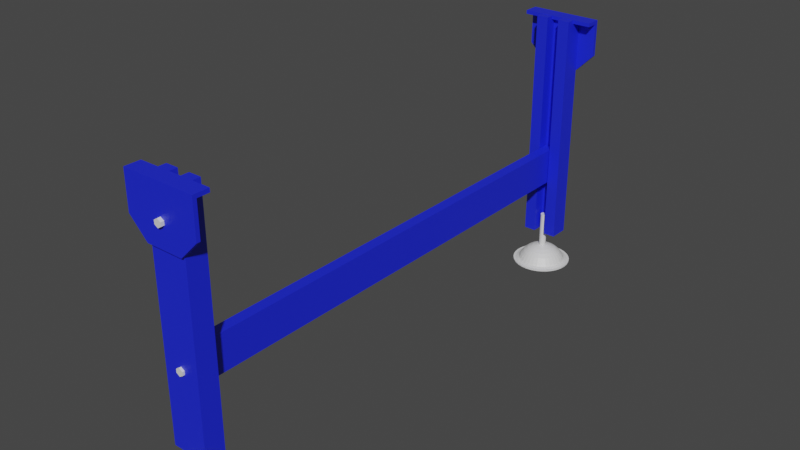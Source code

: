 # Source: Legs.blend  (saved by Blender 3.3.6; exported with 4.5.12 LTS)
import bpy
from mathutils import Matrix  # noqa: F401  (used for matrix-valued properties, if any)

bpy.ops.wm.read_factory_settings(use_empty=True)
scene = bpy.context.scene
scene.name = 'Scene'

# ---- collections
col_legs = bpy.data.collections.new('Legs'); scene.collection.children.link(col_legs)
col_leg_004 = bpy.data.collections.new('Leg.004'); col_legs.children.link(col_leg_004)
col_leg_001 = bpy.data.collections.new('Leg.001'); col_legs.children.link(col_leg_001)
col_legbeam = bpy.data.collections.new('LegBeam'); col_legs.children.link(col_legbeam)

# ---- materials (node trees are filled in below, after node groups)
mat_silver = bpy.data.materials.new('Silver')
mat_silver.use_transparent_shadow = False
mat_blue = bpy.data.materials.new('Blue')
mat_blue.use_transparent_shadow = False
mat_blue_001 = bpy.data.materials.new('Blue.001')
mat_blue_001.use_transparent_shadow = False
mat_silver_002 = bpy.data.materials.new('Silver.002')
mat_silver_002.use_transparent_shadow = False
mat_silver_003 = bpy.data.materials.new('Silver.003')
mat_silver_003.use_transparent_shadow = False

# ---- material node trees
mat_silver.use_nodes = True; mat_silver.node_tree.nodes.clear()
_N = mat_silver.node_tree.nodes; _L = mat_silver.node_tree.links
n0 = _N.new('ShaderNodeBsdfPrincipled'); n0.name = 'Principled BSDF'; n0.location = (10, 300)
n0.distribution = 'GGX'
n0.subsurface_method = 'RANDOM_WALK_SKIN'
n0.inputs[3].default_value = 1.45
n0.inputs[13].default_value = 1.0
n0.inputs[27].default_value = (0.0, 0.0, 0.0, 1.0)
n0.inputs[28].default_value = 1.0
n1 = _N.new('ShaderNodeOutputMaterial'); n1.name = 'Material Output'; n1.location = (300, 300)
_L.new(n0.outputs[0], n1.inputs[0])
n1.is_active_output = True
mat_blue.use_nodes = True; mat_blue.node_tree.nodes.clear()
_N = mat_blue.node_tree.nodes; _L = mat_blue.node_tree.links
n0 = _N.new('ShaderNodeBsdfPrincipled'); n0.name = 'Principled BSDF'; n0.location = (10, 300)
n0.distribution = 'GGX'
n0.subsurface_method = 'RANDOM_WALK_SKIN'
n0.inputs[0].default_value = (0.005405, 0.0165, 0.8, 1.0)
n0.inputs[3].default_value = 1.45
n0.inputs[13].default_value = 1.0
n0.inputs[27].default_value = (0.0, 0.0, 0.0, 1.0)
n0.inputs[28].default_value = 1.0
n1 = _N.new('ShaderNodeOutputMaterial'); n1.name = 'Material Output'; n1.location = (300, 300)
_L.new(n0.outputs[0], n1.inputs[0])
n1.is_active_output = True
mat_blue_001.use_nodes = True; mat_blue_001.node_tree.nodes.clear()
_N = mat_blue_001.node_tree.nodes; _L = mat_blue_001.node_tree.links
n0 = _N.new('ShaderNodeBsdfPrincipled'); n0.name = 'Principled BSDF'; n0.location = (10, 300)
n0.distribution = 'GGX'
n0.subsurface_method = 'RANDOM_WALK_SKIN'
n0.inputs[0].default_value = (0.005405, 0.0165, 0.8, 1.0)
n0.inputs[3].default_value = 1.45
n0.inputs[13].default_value = 1.0
n0.inputs[27].default_value = (0.0, 0.0, 0.0, 1.0)
n0.inputs[28].default_value = 1.0
n1 = _N.new('ShaderNodeOutputMaterial'); n1.name = 'Material Output'; n1.location = (300, 300)
_L.new(n0.outputs[0], n1.inputs[0])
n1.is_active_output = True
mat_silver_002.use_nodes = True; mat_silver_002.node_tree.nodes.clear()
_N = mat_silver_002.node_tree.nodes; _L = mat_silver_002.node_tree.links
n0 = _N.new('ShaderNodeBsdfPrincipled'); n0.name = 'Principled BSDF'; n0.location = (10, 300)
n0.distribution = 'GGX'
n0.subsurface_method = 'RANDOM_WALK_SKIN'
n0.inputs[3].default_value = 1.45
n0.inputs[13].default_value = 1.0
n0.inputs[27].default_value = (0.0, 0.0, 0.0, 1.0)
n0.inputs[28].default_value = 1.0
n1 = _N.new('ShaderNodeOutputMaterial'); n1.name = 'Material Output'; n1.location = (300, 300)
_L.new(n0.outputs[0], n1.inputs[0])
n1.is_active_output = True
mat_silver_003.use_nodes = True; mat_silver_003.node_tree.nodes.clear()
_N = mat_silver_003.node_tree.nodes; _L = mat_silver_003.node_tree.links
n0 = _N.new('ShaderNodeBsdfPrincipled'); n0.name = 'Principled BSDF'; n0.location = (10, 300)
n0.distribution = 'GGX'
n0.subsurface_method = 'RANDOM_WALK_SKIN'
n0.inputs[3].default_value = 1.45
n0.inputs[13].default_value = 1.0
n0.inputs[27].default_value = (0.0, 0.0, 0.0, 1.0)
n0.inputs[28].default_value = 1.0
n1 = _N.new('ShaderNodeOutputMaterial'); n1.name = 'Material Output'; n1.location = (300, 300)
_L.new(n0.outputs[0], n1.inputs[0])
n1.is_active_output = True

# ---- world
world_world = bpy.data.worlds.new('World'); scene.world = world_world
world_world.use_nodes = True; world_world.node_tree.nodes.clear()
_N = world_world.node_tree.nodes; _L = world_world.node_tree.links
n0 = _N.new('ShaderNodeOutputWorld'); n0.name = 'World Output'; n0.location = (300, 300)
n1 = _N.new('ShaderNodeBackground'); n1.name = 'Background'; n1.location = (10, 300)
n1.inputs[0].default_value = (0.05088, 0.05088, 0.05088, 1.0)
_L.new(n1.outputs[0], n0.inputs[0])
n0.is_active_output = True
world_world.color = (0.05088, 0.05088, 0.05088)
world_world.use_sun_shadow = False
world_world.sun_shadow_jitter_overblur = 0.0

# ---- meshes
me_hexboltz = bpy.data.meshes.new('HexBoltz')
me_hexboltz.from_pydata([(0.005016, -0.00979, 0.0), (0.011, -0.0001458, 0.0), (0.00475, 0.009921, 0.0), (-0.005016, 0.00979, 0.0), (-0.011, 0.0001458, 0.0), (-0.00475, -0.009921, 0.0), (0.00475, 0.009921, 0.009), (-0.005016, 0.00979, 0.009), (-0.011, 0.0001458, 0.009), (0.011, -0.0001458, 0.009), (0.005016, -0.00979, 0.009), (-0.00475, -0.009921, 0.009)], [], [(2, 1, 0, 5, 4, 3), (6, 7, 8, 11, 10, 9), (2, 3, 7, 6), (5, 0, 10, 11), (0, 1, 9, 10), (3, 4, 8, 7), (4, 5, 11, 8), (1, 2, 6, 9)])
_uv = me_hexboltz.uv_layers.new(name='UVMap')
_uv.uv.foreach_set('vector', [0.338, 0.0, 0.169, 0.0, 0.0, 0.0, 0.8451, 0.0, 0.6761, 0.0, 0.507, 0.0, 0.338, 0.0, 0.507, 0.0, 0.6761, 0.0, 0.8451, 0.0, 0.0, 0.0, 0.169, 0.0, 0.338, 0.0, 0.507, 0.0, 0.507, 0.0, 0.338, 0.0, 0.8451, 0.0, 0.0, 0.0, 0.0, 0.0, 0.8451, 0.0, 0.0, 0.0, 0.169, 0.0, 0.169, 0.0, 0.0, 0.0, 0.507, 0.0, 0.6761, 0.0, 0.6761, 0.0, 0.507, 0.0, 0.6761, 0.0, 0.8451, 0.0, 0.8451, 0.0, 0.6761, 0.0, 0.169, 0.0, 0.338, 0.0, 0.338, 0.0, 0.169, 0.0])
me_hexboltz.materials.append(mat_silver)
me_hexboltz.update()
me_legbase_002 = bpy.data.meshes.new('LegBase.002')
me_legbase_002.from_pydata([(0.9001, -0.19, 0.0), (0.9001, -0.09, 0.0), (0.7001, -0.09, 0.0), (0.7001, -0.19, 0.0), (0.7501, -0.24, 0.0), (0.8501, -0.24, 0.0), (0.9001, -0.09, 0.01), (0.7001, -0.09, 0.01), (0.9001, -0.19, 0.01), (0.7001, -0.19, 0.01), (0.7501, -0.24, 0.01), (0.8501, -0.24, 0.01), (0.9001, -0.1, 0.0), (0.9001, -0.1, 0.01), (0.7001, -0.1, 0.0), (0.7001, -0.1, 0.01), (0.9001, -0.09, 0.04267), (0.7001, -0.09, 0.04267), (0.9001, -0.1, 0.04267), (0.7001, -0.1, 0.04267)], [], [(2, 1, 12, 14), (15, 13, 18, 19), (3, 4, 10, 9), (12, 1, 6, 13), (5, 0, 8, 11), (14, 3, 9, 15), (1, 2, 7, 6), (4, 5, 11, 10), (0, 12, 13, 8), (2, 14, 15, 7), (14, 12, 0, 5, 4, 3), (13, 15, 9, 10, 11, 8), (17, 19, 18, 16), (6, 7, 17, 16), (7, 15, 19, 17), (13, 6, 16, 18)])
_uv = me_legbase_002.uv_layers.new(name='UVMap')
_uv.uv.foreach_set('vector', [0.338, 0.0, 0.169, 0.0, 0.1521, 0.0, 0.3549, 0.0, 0.3549, 0.0, 0.1521, 0.0, 0.1521, 0.0, 0.3549, 0.0, 0.507, 0.0, 0.6761, 0.0, 0.6761, 0.0, 0.507, 0.0, 0.1521, 0.0, 0.169, 0.0, 0.169, 0.0, 0.1521, 0.0, 0.8451, 0.0, 0.0, 0.0, 0.0, 0.0, 0.8451, 0.0, 0.3549, 0.0, 0.507, 0.0, 0.507, 0.0, 0.3549, 0.0, 0.169, 0.0, 0.338, 0.0, 0.338, 0.0, 0.169, 0.0, 0.6761, 0.0, 0.8451, 0.0, 0.8451, 0.0, 0.6761, 0.0, 0.0, 0.0, 0.1521, 0.0, 0.1521, 0.0, 0.0, 0.0, 0.338, 0.0, 0.3549, 0.0, 0.3549, 0.0, 0.338, 0.0, 0.3549, 0.0, 0.1521, 0.0, 0.0, 0.0, 0.8451, 0.0, 0.6761, 0.0, 0.507, 0.0, 0.1521, 0.0, 0.3549, 0.0, 0.507, 0.0, 0.6761, 0.0, 0.8451, 0.0, 0.0, 0.0, 0.338, 0.0, 0.3549, 0.0, 0.1521, 0.0, 0.169, 0.0, 0.169, 0.0, 0.338, 0.0, 0.338, 0.0, 0.169, 0.0, 0.338, 0.0, 0.3549, 0.0, 0.3549, 0.0, 0.338, 0.0, 0.1521, 0.0, 0.169, 0.0, 0.169, 0.0, 0.1521, 0.0])
me_legbase_002.materials.append(mat_blue)
me_legbase_002.update()
me_leg_001 = bpy.data.meshes.new('Leg.001')
me_leg_001.from_pydata([(-0.05, 0.564, 0.0), (0.05, 0.564, 0.0), (0.05, -0.086, 0.0), (-0.05, -0.086, 0.0), (-0.05, 0.564, 0.02), (0.05, 0.564, 0.02), (-0.05, -0.086, 0.02), (0.05, -0.086, 0.02), (-0.01667, 0.564, 0.0), (0.01667, 0.564, 0.0), (0.01667, -0.086, 0.0), (-0.01667, -0.086, 0.0), (-0.01667, 0.564, 0.02), (0.01667, 0.564, 0.02), (0.01667, -0.086, 0.02), (-0.01667, -0.086, 0.02), (0.01667, 0.564, 0.04), (0.05, 0.564, 0.04), (-0.05, -0.086, 0.04), (-0.05, 0.564, 0.04), (0.05, -0.086, 0.04), (-0.01667, -0.086, 0.04), (-0.01667, 0.564, 0.04), (0.01667, -0.086, 0.04), (0.01667, 0.564, 0.055), (0.05, 0.564, 0.055), (-0.05, -0.086, 0.055), (-0.05, 0.564, 0.055), (0.05, -0.086, 0.055), (-0.01667, -0.086, 0.055), (-0.01667, 0.564, 0.055), (0.01667, -0.086, 0.055)], [], [(8, 11, 3, 0), (14, 7, 20, 23), (2, 1, 5, 7), (8, 0, 4, 12), (10, 2, 7, 14), (0, 3, 6, 4), (3, 11, 15, 6), (11, 10, 14, 15), (1, 9, 13, 5), (9, 8, 12, 13), (13, 14, 23, 16), (13, 12, 15, 14), (1, 2, 10, 9), (9, 10, 11, 8), (22, 19, 27, 30), (16, 23, 31, 24), (6, 15, 21, 18), (12, 4, 19, 22), (4, 6, 18, 19), (15, 12, 22, 21), (7, 5, 17, 20), (5, 13, 16, 17), (30, 27, 26, 29), (25, 24, 31, 28), (20, 17, 25, 28), (17, 16, 24, 25), (21, 22, 30, 29), (23, 20, 28, 31), (18, 21, 29, 26), (19, 18, 26, 27)])
_uv = me_leg_001.uv_layers.new(name='UVMap')
_uv.uv.foreach_set('vector', [0.08511, 0.0, 0.6809, 0.0, 0.766, 0.0, 0.0, 0.0, 0.5957, 0.0, 0.5106, 0.0, 0.5106, 0.0, 0.5957, 0.0, 0.5106, 0.0, 0.2553, 0.0, 0.2553, 0.0, 0.5106, 0.0, 0.08511, 0.0, 0.0, 0.0, 0.0, 0.0, 0.08511, 0.0, 0.5957, 0.0, 0.5106, 0.0, 0.5106, 0.0, 0.5957, 0.0, 0.0, 0.0, 0.766, 0.0, 0.766, 0.0, 0.0, 0.0, 0.766, 0.0, 0.6809, 0.0, 0.6809, 0.0, 0.766, 0.0, 0.6809, 0.0, 0.5957, 0.0, 0.5957, 0.0, 0.6809, 0.0, 0.2553, 0.0, 0.1702, 0.0, 0.1702, 0.0, 0.2553, 0.0, 0.1702, 0.0, 0.08511, 0.0, 0.08511, 0.0, 0.1702, 0.0, 0.1702, 0.0, 0.5957, 0.0, 0.5957, 0.0, 0.1702, 0.0, 0.1702, 0.0, 0.08511, 0.0, 0.6809, 0.0, 0.5957, 0.0, 0.2553, 0.0, 0.5106, 0.0, 0.5957, 0.0, 0.1702, 0.0, 0.1702, 0.0, 0.5957, 0.0, 0.6809, 0.0, 0.08511, 0.0, 0.08511, 0.0, 0.0, 0.0, 0.0, 0.0, 0.08511, 0.0, 0.1702, 0.0, 0.5957, 0.0, 0.5957, 0.0, 0.1702, 0.0, 0.766, 0.0, 0.6809, 0.0, 0.6809, 0.0, 0.766, 0.0, 0.08511, 0.0, 0.0, 0.0, 0.0, 0.0, 0.08511, 0.0, 0.0, 0.0, 0.766, 0.0, 0.766, 0.0, 0.0, 0.0, 0.6809, 0.0, 0.08511, 0.0, 0.08511, 0.0, 0.6809, 0.0, 0.5106, 0.0, 0.2553, 0.0, 0.2553, 0.0, 0.5106, 0.0, 0.2553, 0.0, 0.1702, 0.0, 0.1702, 0.0, 0.2553, 0.0, 0.08511, 0.0, 0.0, 0.0, 0.766, 0.0, 0.6809, 0.0, 0.2553, 0.0, 0.1702, 0.0, 0.5957, 0.0, 0.5106, 0.0, 0.5106, 0.0, 0.2553, 0.0, 0.2553, 0.0, 0.5106, 0.0, 0.2553, 0.0, 0.1702, 0.0, 0.1702, 0.0, 0.2553, 0.0, 0.6809, 0.0, 0.08511, 0.0, 0.08511, 0.0, 0.6809, 0.0, 0.5957, 0.0, 0.5106, 0.0, 0.5106, 0.0, 0.5957, 0.0, 0.766, 0.0, 0.6809, 0.0, 0.6809, 0.0, 0.766, 0.0, 0.0, 0.0, 0.766, 0.0, 0.766, 0.0, 0.0, 0.0])
me_leg_001.materials.append(mat_blue)
me_leg_001.update()
me_cylinder_001 = bpy.data.meshes.new('Cylinder.001')
me_cylinder_001.from_pydata([(0.0, 0.01, -0.05), (0.0, 0.01, 0.05), (0.001951, 0.009808, -0.05), (0.001951, 0.009808, 0.05), (0.003827, 0.009239, -0.05), (0.003827, 0.009239, 0.05), (0.005556, 0.008315, -0.05), (0.005556, 0.008315, 0.05), (0.007071, 0.007071, -0.05), (0.007071, 0.007071, 0.05), (0.008315, 0.005556, -0.05), (0.008315, 0.005556, 0.05), (0.009239, 0.003827, -0.05), (0.009239, 0.003827, 0.05), (0.009808, 0.001951, -0.05), (0.009808, 0.001951, 0.05), (0.01, 0.0, -0.05), (0.01, 0.0, 0.05), (0.009808, -0.001951, -0.05), (0.009808, -0.001951, 0.05), (0.009239, -0.003827, -0.05), (0.009239, -0.003827, 0.05), (0.008315, -0.005556, -0.05), (0.008315, -0.005556, 0.05), (0.007071, -0.007071, -0.05), (0.007071, -0.007071, 0.05), (0.005556, -0.008315, -0.05), (0.005556, -0.008315, 0.05), (0.003827, -0.009239, -0.05), (0.003827, -0.009239, 0.05), (0.001951, -0.009808, -0.05), (0.001951, -0.009808, 0.05), (0.0, -0.01, -0.05), (0.0, -0.01, 0.05), (-0.001951, -0.009808, -0.05), (-0.001951, -0.009808, 0.05), (-0.003827, -0.009239, -0.05), (-0.003827, -0.009239, 0.05), (-0.005556, -0.008315, -0.05), (-0.005556, -0.008315, 0.05), (-0.007071, -0.007071, -0.05), (-0.007071, -0.007071, 0.05), (-0.008315, -0.005556, -0.05), (-0.008315, -0.005556, 0.05), (-0.009239, -0.003827, -0.05), (-0.009239, -0.003827, 0.05), (-0.009808, -0.001951, -0.05), (-0.009808, -0.001951, 0.05), (-0.01, 0.0, -0.05), (-0.01, 0.0, 0.05), (-0.009808, 0.001951, -0.05), (-0.009808, 0.001951, 0.05), (-0.009239, 0.003827, -0.05), (-0.009239, 0.003827, 0.05), (-0.008315, 0.005556, -0.05), (-0.008315, 0.005556, 0.05), (-0.007071, 0.007071, -0.05), (-0.007071, 0.007071, 0.05), (-0.005556, 0.008315, -0.05), (-0.005556, 0.008315, 0.05), (-0.003827, 0.009239, -0.05), (-0.003827, 0.009239, 0.05), (-0.001951, 0.009808, -0.05), (-0.001951, 0.009808, 0.05), (0.0001119, 0.01312, -0.05077), (0.0001119, 0.04016, -0.06197), (0.0001119, 0.05152, -0.0713), (0.0001119, 0.08164, -0.09563), (0.002966, 0.01284, -0.05077), (0.005711, 0.02664, -0.05504), (0.008241, 0.03936, -0.06197), (0.01046, 0.0505, -0.0713), (0.01228, 0.05965, -0.08267), (0.01633, 0.08004, -0.09563), (0.005711, 0.01201, -0.05077), (0.0111, 0.02501, -0.05504), (0.01606, 0.03699, -0.06197), (0.02041, 0.04749, -0.0713), (0.02398, 0.0561, -0.08267), (0.03193, 0.07531, -0.09563), (0.008241, 0.01066, -0.05077), (0.01606, 0.02235, -0.05504), (0.02326, 0.03314, -0.06197), (0.02958, 0.04259, -0.0713), (0.03476, 0.05034, -0.08267), (0.04631, 0.06763, -0.09563), (0.01046, 0.008837, -0.05077), (0.02041, 0.01879, -0.05504), (0.02958, 0.02795, -0.06197), (0.03761, 0.03599, -0.0713), (0.04421, 0.04259, -0.08267), (0.05891, 0.05729, -0.09563), (0.01228, 0.006619, -0.05077), (0.02398, 0.01444, -0.05504), (0.03476, 0.02164, -0.06197), (0.04421, 0.02795, -0.0713), (0.05196, 0.03314, -0.08267), (0.06925, 0.04469, -0.09563), (0.01363, 0.00409, -0.05077), (0.02663, 0.009474, -0.05504), (0.03861, 0.01444, -0.06197), (0.04911, 0.01879, -0.0713), (0.05773, 0.02235, -0.08267), (0.07693, 0.03031, -0.09563), (0.01446, 0.001345, -0.05077), (0.02826, 0.00409, -0.05504), (0.04098, 0.006619, -0.06197), (0.05213, 0.008837, -0.0713), (0.06127, 0.01066, -0.08267), (0.08166, 0.01471, -0.09563), (0.01474, -0.00151, -0.05077), (0.02881, -0.00151, -0.05504), (0.04178, -0.00151, -0.06197), (0.05314, -0.00151, -0.0713), (0.06247, -0.00151, -0.08267), (0.08326, -0.00151, -0.09563), (0.01446, -0.004364, -0.05077), (0.02826, -0.007109, -0.05504), (0.04098, -0.009639, -0.06197), (0.05213, -0.01186, -0.0713), (0.06127, -0.01368, -0.08267), (0.08166, -0.01773, -0.09563), (0.01363, -0.007109, -0.05077), (0.02663, -0.01249, -0.05504), (0.03861, -0.01746, -0.06197), (0.04911, -0.0218, -0.0713), (0.05773, -0.02537, -0.08267), (0.07693, -0.03333, -0.09563), (0.01228, -0.009639, -0.05077), (0.02398, -0.01746, -0.05504), (0.03476, -0.02466, -0.06197), (0.04421, -0.03097, -0.0713), (0.05196, -0.03616, -0.08267), (0.06925, -0.0477, -0.09563), (0.01046, -0.01186, -0.05077), (0.02041, -0.0218, -0.05504), (0.02958, -0.03097, -0.06197), (0.03761, -0.03901, -0.0713), (0.04421, -0.04561, -0.08267), (0.05891, -0.0603, -0.09563), (0.008241, -0.01368, -0.05077), (0.01606, -0.02537, -0.05504), (0.02326, -0.03616, -0.06197), (0.02958, -0.04561, -0.0713), (0.03476, -0.05336, -0.08267), (0.04631, -0.07065, -0.09563), (0.005711, -0.01503, -0.05077), (0.0111, -0.02803, -0.05504), (0.01606, -0.04001, -0.06197), (0.02041, -0.05051, -0.0713), (0.02398, -0.05912, -0.08267), (0.03193, -0.07833, -0.09563), (0.002966, -0.01586, -0.05077), (0.005711, -0.02966, -0.05504), (0.008241, -0.04238, -0.06197), (0.01046, -0.05352, -0.0713), (0.01228, -0.06267, -0.08267), (0.01633, -0.08306, -0.09563), (0.0001119, -0.01614, -0.05077), (0.0001119, -0.03021, -0.05504), (0.0001119, -0.04318, -0.06197), (0.0001119, -0.05454, -0.0713), (0.0001119, -0.06387, -0.08267), (0.0001119, -0.08466, -0.09563), (-0.002743, -0.01586, -0.05077), (-0.005487, -0.02966, -0.05504), (-0.008017, -0.04238, -0.06197), (-0.01023, -0.05352, -0.0713), (-0.01205, -0.06267, -0.08267), (-0.01611, -0.08306, -0.09563), (-0.005487, -0.01503, -0.05077), (-0.01087, -0.02803, -0.05504), (-0.01583, -0.04001, -0.06197), (-0.02018, -0.05051, -0.0713), (-0.02375, -0.05912, -0.08267), (-0.03171, -0.07833, -0.09563), (-0.008017, -0.01368, -0.05077), (-0.01583, -0.02537, -0.05504), (-0.02304, -0.03616, -0.06197), (-0.02935, -0.0456, -0.0713), (-0.03453, -0.05336, -0.08267), (-0.04608, -0.07065, -0.09563), (-0.01023, -0.01186, -0.05077), (-0.02018, -0.0218, -0.05504), (-0.02935, -0.03097, -0.06197), (-0.03739, -0.03901, -0.0713), (-0.04398, -0.0456, -0.08267), (-0.05868, -0.0603, -0.09563), (-0.01205, -0.009639, -0.05077), (-0.02375, -0.01746, -0.05504), (-0.03453, -0.02466, -0.06197), (-0.04398, -0.03097, -0.0713), (-0.05174, -0.03616, -0.08267), (-0.06902, -0.0477, -0.09563), (0.0001119, -0.00151, -0.04933), (-0.01341, -0.007109, -0.05077), (-0.0264, -0.01249, -0.05504), (-0.03838, -0.01746, -0.06197), (-0.04888, -0.0218, -0.0713), (-0.0575, -0.02537, -0.08267), (-0.07671, -0.03333, -0.09563), (-0.01424, -0.004364, -0.05077), (-0.02804, -0.007109, -0.05504), (-0.04076, -0.009639, -0.06197), (-0.0519, -0.01186, -0.0713), (-0.06105, -0.01368, -0.08267), (-0.08144, -0.01773, -0.09563), (-0.01452, -0.00151, -0.05077), (-0.02859, -0.00151, -0.05504), (-0.04156, -0.00151, -0.06197), (-0.05292, -0.00151, -0.0713), (-0.06225, -0.00151, -0.08267), (-0.08304, -0.00151, -0.09563), (-0.01424, 0.001345, -0.05077), (-0.02804, 0.00409, -0.05504), (-0.04076, 0.006619, -0.06197), (-0.0519, 0.008837, -0.0713), (-0.06105, 0.01066, -0.08267), (-0.08144, 0.01471, -0.09563), (-0.01341, 0.00409, -0.05077), (-0.0264, 0.009474, -0.05504), (-0.03838, 0.01444, -0.06197), (-0.04888, 0.01879, -0.0713), (-0.0575, 0.02235, -0.08267), (-0.07671, 0.03031, -0.09563), (-0.01205, 0.006619, -0.05077), (-0.02375, 0.01444, -0.05504), (-0.03453, 0.02164, -0.06197), (-0.04398, 0.02795, -0.0713), (-0.05174, 0.03314, -0.08267), (-0.06902, 0.04469, -0.09563), (-0.01023, 0.008837, -0.05077), (-0.02018, 0.01879, -0.05504), (-0.02935, 0.02795, -0.06197), (-0.03739, 0.03599, -0.0713), (-0.04398, 0.04259, -0.08267), (-0.05868, 0.05729, -0.09563), (-0.008017, 0.01066, -0.05077), (-0.01583, 0.02235, -0.05504), (-0.02304, 0.03314, -0.06197), (-0.02935, 0.04259, -0.0713), (-0.03453, 0.05034, -0.08267), (-0.04608, 0.06763, -0.09563), (-0.005487, 0.01201, -0.05077), (-0.01087, 0.02501, -0.05504), (-0.01583, 0.03699, -0.06197), (-0.02018, 0.04749, -0.0713), (-0.02375, 0.0561, -0.08267), (-0.03171, 0.07531, -0.09563), (-0.002743, 0.01284, -0.05077), (-0.005487, 0.02664, -0.05504), (-0.008017, 0.03936, -0.06197), (-0.01023, 0.0505, -0.0713), (-0.01205, 0.05965, -0.08267), (-0.01611, 0.08004, -0.09563), (0.0001119, 0.02719, -0.05504), (0.0001119, 0.06085, -0.08267), (0.01363, 0.06645, -0.09563), (0.0001119, 0.06778, -0.09563), (0.02663, 0.06251, -0.09563), (0.03861, 0.0561, -0.09563), (0.04911, 0.04749, -0.09563), (0.05773, 0.03699, -0.09563), (0.06413, 0.02501, -0.09563), (0.06807, 0.01201, -0.09563), (0.0694, -0.00151, -0.09563), (0.06807, -0.01503, -0.09563), (0.06413, -0.02803, -0.09563), (0.05773, -0.04001, -0.09563), (0.04911, -0.05051, -0.09563), (0.03861, -0.05912, -0.09563), (0.02663, -0.06553, -0.09563), (0.01363, -0.06947, -0.09563), (0.0001119, -0.0708, -0.09563), (-0.01341, -0.06947, -0.09563), (-0.0264, -0.06553, -0.09563), (-0.03838, -0.05912, -0.09563), (-0.04888, -0.05051, -0.09563), (-0.0575, -0.04001, -0.09563), (-0.0639, -0.02803, -0.09563), (-0.06785, -0.01503, -0.09563), (-0.06918, -0.00151, -0.09563), (-0.06785, 0.01201, -0.09563), (-0.0639, 0.02501, -0.09563), (-0.0575, 0.03699, -0.09563), (-0.04888, 0.04749, -0.09563), (-0.03838, 0.0561, -0.09563), (-0.0264, 0.06251, -0.09563), (-0.01341, 0.06645, -0.09563), (0.01337, 0.06513, -0.09236), (0.0001119, 0.06644, -0.09236), (0.02611, 0.06126, -0.09236), (0.03786, 0.05498, -0.09236), (0.04816, 0.04653, -0.09236), (0.05661, 0.03624, -0.09236), (0.06288, 0.02449, -0.09236), (0.06675, 0.01175, -0.09236), (0.06806, -0.00151, -0.09236), (0.06675, -0.01477, -0.09236), (0.06288, -0.02751, -0.09236), (0.05661, -0.03926, -0.09236), (0.04816, -0.04955, -0.09236), (0.03786, -0.058, -0.09236), (0.02611, -0.06428, -0.09236), (0.01337, -0.06815, -0.09236), (0.0001119, -0.06945, -0.09236), (-0.01314, -0.06815, -0.09236), (-0.02589, -0.06428, -0.09236), (-0.03764, -0.058, -0.09236), (-0.04793, -0.04955, -0.09236), (-0.05638, -0.03926, -0.09236), (-0.06266, -0.02751, -0.09236), (-0.06653, -0.01477, -0.09236), (-0.06783, -0.00151, -0.09236), (-0.06653, 0.01175, -0.09236), (-0.06266, 0.02449, -0.09236), (-0.05638, 0.03624, -0.09236), (-0.04793, 0.04653, -0.09236), (-0.03764, 0.05498, -0.09236), (-0.02589, 0.06126, -0.09236), (-0.01314, 0.06513, -0.09236), (0.01633, 0.08004, -0.09863), (0.0001119, 0.08164, -0.09863), (0.03193, 0.07531, -0.09863), (0.04631, 0.06763, -0.09863), (0.05891, 0.05729, -0.09863), (0.06925, 0.04469, -0.09863), (0.07693, 0.03031, -0.09863), (0.08166, 0.01471, -0.09863), (0.08326, -0.00151, -0.09863), (0.08166, -0.01773, -0.09863), (0.07693, -0.03333, -0.09863), (0.06925, -0.0477, -0.09863), (0.05891, -0.0603, -0.09863), (0.04631, -0.07065, -0.09863), (0.03193, -0.07833, -0.09863), (0.01633, -0.08306, -0.09863), (0.0001119, -0.08466, -0.09863), (-0.01611, -0.08306, -0.09863), (-0.03171, -0.07833, -0.09863), (-0.04608, -0.07065, -0.09863), (-0.05868, -0.0603, -0.09863), (-0.06902, -0.0477, -0.09863), (-0.07671, -0.03333, -0.09863), (-0.08144, -0.01773, -0.09863), (-0.08304, -0.00151, -0.09863), (-0.08144, 0.01471, -0.09863), (-0.07671, 0.03031, -0.09863), (-0.06902, 0.04469, -0.09863), (-0.05868, 0.05729, -0.09863), (-0.04608, 0.06763, -0.09863), (-0.03171, 0.07531, -0.09863), (-0.01611, 0.08004, -0.09863)], [], [(0, 1, 3, 2), (2, 3, 5, 4), (4, 5, 7, 6), (6, 7, 9, 8), (8, 9, 11, 10), (10, 11, 13, 12), (12, 13, 15, 14), (14, 15, 17, 16), (16, 17, 19, 18), (18, 19, 21, 20), (20, 21, 23, 22), (22, 23, 25, 24), (24, 25, 27, 26), (26, 27, 29, 28), (28, 29, 31, 30), (30, 31, 33, 32), (32, 33, 35, 34), (34, 35, 37, 36), (36, 37, 39, 38), (38, 39, 41, 40), (40, 41, 43, 42), (42, 43, 45, 44), (44, 45, 47, 46), (46, 47, 49, 48), (48, 49, 51, 50), (50, 51, 53, 52), (52, 53, 55, 54), (54, 55, 57, 56), (56, 57, 59, 58), (58, 59, 61, 60), (3, 1, 63, 61, 59, 57, 55, 53, 51, 49, 47, 45, 43, 41, 39, 37, 35, 33, 31, 29, 27, 25, 23, 21, 19, 17, 15, 13, 11, 9, 7, 5), (60, 61, 63, 62), (62, 63, 1, 0), (0, 2, 4, 6, 8, 10, 12, 14, 16, 18, 20, 22, 24, 26, 28, 30, 32, 34, 36, 38, 40, 42, 44, 46, 48, 50, 52, 54, 56, 58, 60, 62), (256, 66, 71, 72), (258, 256, 72, 257), (64, 194, 68), (255, 64, 68, 69), (65, 255, 69, 70), (66, 65, 70, 71), (71, 70, 76, 77), (72, 71, 77, 78), (257, 72, 78, 259), (68, 194, 74), (69, 68, 74, 75), (70, 69, 75, 76), (74, 194, 80), (75, 74, 80, 81), (76, 75, 81, 82), (77, 76, 82, 83), (78, 77, 83, 84), (259, 78, 84, 260), (83, 82, 88, 89), (84, 83, 89, 90), (260, 84, 90, 261), (80, 194, 86), (81, 80, 86, 87), (82, 81, 87, 88), (86, 194, 92), (87, 86, 92, 93), (88, 87, 93, 94), (89, 88, 94, 95), (90, 89, 95, 96), (261, 90, 96, 262), (96, 95, 101, 102), (262, 96, 102, 263), (92, 194, 98), (93, 92, 98, 99), (94, 93, 99, 100), (95, 94, 100, 101), (99, 98, 104, 105), (100, 99, 105, 106), (101, 100, 106, 107), (102, 101, 107, 108), (263, 102, 108, 264), (98, 194, 104), (264, 108, 114, 265), (104, 194, 110), (105, 104, 110, 111), (106, 105, 111, 112), (107, 106, 112, 113), (108, 107, 113, 114), (111, 110, 116, 117), (112, 111, 117, 118), (113, 112, 118, 119), (114, 113, 119, 120), (265, 114, 120, 266), (110, 194, 116), (266, 120, 126, 267), (116, 194, 122), (117, 116, 122, 123), (118, 117, 123, 124), (119, 118, 124, 125), (120, 119, 125, 126), (124, 123, 129, 130), (125, 124, 130, 131), (126, 125, 131, 132), (267, 126, 132, 268), (122, 194, 128), (123, 122, 128, 129), (128, 194, 134), (129, 128, 134, 135), (130, 129, 135, 136), (131, 130, 136, 137), (132, 131, 137, 138), (268, 132, 138, 269), (136, 135, 141, 142), (137, 136, 142, 143), (138, 137, 143, 144), (269, 138, 144, 270), (134, 194, 140), (135, 134, 140, 141), (140, 194, 146), (141, 140, 146, 147), (142, 141, 147, 148), (143, 142, 148, 149), (144, 143, 149, 150), (270, 144, 150, 271), (149, 148, 154, 155), (150, 149, 155, 156), (271, 150, 156, 272), (146, 194, 152), (147, 146, 152, 153), (148, 147, 153, 154), (152, 194, 158), (153, 152, 158, 159), (154, 153, 159, 160), (155, 154, 160, 161), (156, 155, 161, 162), (272, 156, 162, 273), (162, 161, 167, 168), (273, 162, 168, 274), (158, 194, 164), (159, 158, 164, 165), (160, 159, 165, 166), (161, 160, 166, 167), (164, 194, 170), (165, 164, 170, 171), (166, 165, 171, 172), (167, 166, 172, 173), (168, 167, 173, 174), (274, 168, 174, 275), (174, 173, 179, 180), (275, 174, 180, 276), (170, 194, 176), (171, 170, 176, 177), (172, 171, 177, 178), (173, 172, 178, 179), (177, 176, 182, 183), (178, 177, 183, 184), (179, 178, 184, 185), (180, 179, 185, 186), (276, 180, 186, 277), (176, 194, 182), (277, 186, 192, 278), (182, 194, 188), (183, 182, 188, 189), (184, 183, 189, 190), (185, 184, 190, 191), (186, 185, 191, 192), (189, 188, 195, 196), (190, 189, 196, 197), (191, 190, 197, 198), (192, 191, 198, 199), (278, 192, 199, 279), (188, 194, 195), (279, 199, 205, 280), (195, 194, 201), (196, 195, 201, 202), (197, 196, 202, 203), (198, 197, 203, 204), (199, 198, 204, 205), (203, 202, 208, 209), (204, 203, 209, 210), (205, 204, 210, 211), (280, 205, 211, 281), (201, 194, 207), (202, 201, 207, 208), (207, 194, 213), (208, 207, 213, 214), (209, 208, 214, 215), (210, 209, 215, 216), (211, 210, 216, 217), (281, 211, 217, 282), (216, 215, 221, 222), (217, 216, 222, 223), (282, 217, 223, 283), (213, 194, 219), (214, 213, 219, 220), (215, 214, 220, 221), (219, 194, 225), (220, 219, 225, 226), (221, 220, 226, 227), (222, 221, 227, 228), (223, 222, 228, 229), (283, 223, 229, 284), (228, 227, 233, 234), (229, 228, 234, 235), (284, 229, 235, 285), (225, 194, 231), (226, 225, 231, 232), (227, 226, 232, 233), (231, 194, 237), (232, 231, 237, 238), (233, 232, 238, 239), (234, 233, 239, 240), (235, 234, 240, 241), (285, 235, 241, 286), (241, 240, 246, 247), (286, 241, 247, 287), (237, 194, 243), (238, 237, 243, 244), (239, 238, 244, 245), (240, 239, 245, 246), (243, 194, 249), (244, 243, 249, 250), (245, 244, 250, 251), (246, 245, 251, 252), (247, 246, 252, 253), (287, 247, 253, 288), (253, 252, 66, 256), (288, 253, 256, 258), (249, 194, 64), (250, 249, 64, 255), (251, 250, 255, 65), (252, 251, 65, 66), (200, 206, 344, 343), (73, 67, 258, 257), (79, 73, 257, 259), (85, 79, 259, 260), (91, 85, 260, 261), (97, 91, 261, 262), (103, 97, 262, 263), (109, 103, 263, 264), (115, 109, 264, 265), (121, 115, 265, 266), (127, 121, 266, 267), (133, 127, 267, 268), (139, 133, 268, 269), (145, 139, 269, 270), (151, 145, 270, 271), (157, 151, 271, 272), (163, 157, 272, 273), (169, 163, 273, 274), (175, 169, 274, 275), (181, 175, 275, 276), (187, 181, 276, 277), (193, 187, 277, 278), (200, 193, 278, 279), (206, 200, 279, 280), (212, 206, 280, 281), (218, 212, 281, 282), (224, 218, 282, 283), (230, 224, 283, 284), (236, 230, 284, 285), (242, 236, 285, 286), (248, 242, 286, 287), (254, 248, 287, 288), (67, 254, 288, 258), (289, 291, 292, 293, 294, 295, 296, 297, 298, 299, 300, 301, 302, 303, 304, 305, 306, 307, 308, 309, 310, 311, 312, 313, 314, 315, 316, 317, 318, 319, 320, 290), (121, 127, 331, 330), (206, 212, 345, 344), (127, 133, 332, 331), (212, 218, 346, 345), (133, 139, 333, 332), (218, 224, 347, 346), (139, 145, 334, 333), (224, 230, 348, 347), (145, 151, 335, 334), (67, 73, 321, 322), (230, 236, 349, 348), (151, 157, 336, 335), (73, 79, 323, 321), (236, 242, 350, 349), (157, 163, 337, 336), (79, 85, 324, 323), (242, 248, 351, 350), (163, 169, 338, 337), (85, 91, 325, 324), (248, 254, 352, 351), (169, 175, 339, 338), (91, 97, 326, 325), (254, 67, 322, 352), (175, 181, 340, 339), (97, 103, 327, 326), (181, 187, 341, 340), (103, 109, 328, 327), (187, 193, 342, 341), (109, 115, 329, 328), (193, 200, 343, 342), (115, 121, 330, 329), (289, 290, 322, 321), (291, 289, 321, 323), (292, 291, 323, 324), (293, 292, 324, 325), (294, 293, 325, 326), (295, 294, 326, 327), (296, 295, 327, 328), (297, 296, 328, 329), (298, 297, 329, 330), (299, 298, 330, 331), (300, 299, 331, 332), (301, 300, 332, 333), (302, 301, 333, 334), (303, 302, 334, 335), (304, 303, 335, 336), (305, 304, 336, 337), (306, 305, 337, 338), (307, 306, 338, 339), (308, 307, 339, 340), (309, 308, 340, 341), (310, 309, 341, 342), (311, 310, 342, 343), (312, 311, 343, 344), (313, 312, 344, 345), (314, 313, 345, 346), (315, 314, 346, 347), (316, 315, 347, 348), (317, 316, 348, 349), (318, 317, 349, 350), (319, 318, 350, 351), (320, 319, 351, 352), (290, 320, 352, 322)])
_uv = me_cylinder_001.uv_layers.new(name='UVMap')
_uv.uv.foreach_set('vector', [1.0, 0.5, 1.0, 1.0, 0.9688, 1.0, 0.9688, 0.5, 0.9688, 0.5, 0.9688, 1.0, 0.9375, 1.0, 0.9375, 0.5, 0.9375, 0.5, 0.9375, 1.0, 0.9062, 1.0, 0.9062, 0.5, 0.9062, 0.5, 0.9062, 1.0, 0.875, 1.0, 0.875, 0.5, 0.875, 0.5, 0.875, 1.0, 0.8438, 1.0, 0.8438, 0.5, 0.8438, 0.5, 0.8438, 1.0, 0.8125, 1.0, 0.8125, 0.5, 0.8125, 0.5, 0.8125, 1.0, 0.7812, 1.0, 0.7812, 0.5, 0.7812, 0.5, 0.7812, 1.0, 0.75, 1.0, 0.75, 0.5, 0.75, 0.5, 0.75, 1.0, 0.7188, 1.0, 0.7188, 0.5, 0.7188, 0.5, 0.7188, 1.0, 0.6875, 1.0, 0.6875, 0.5, 0.6875, 0.5, 0.6875, 1.0, 0.6562, 1.0, 0.6562, 0.5, 0.6562, 0.5, 0.6562, 1.0, 0.625, 1.0, 0.625, 0.5, 0.625, 0.5, 0.625, 1.0, 0.5938, 1.0, 0.5938, 0.5, 0.5938, 0.5, 0.5938, 1.0, 0.5625, 1.0, 0.5625, 0.5, 0.5625, 0.5, 0.5625, 1.0, 0.5312, 1.0, 0.5312, 0.5, 0.5312, 0.5, 0.5312, 1.0, 0.5, 1.0, 0.5, 0.5, 0.5, 0.5, 0.5, 1.0, 0.4688, 1.0, 0.4688, 0.5, 0.4688, 0.5, 0.4688, 1.0, 0.4375, 1.0, 0.4375, 0.5, 0.4375, 0.5, 0.4375, 1.0, 0.4062, 1.0, 0.4062, 0.5, 0.4062, 0.5, 0.4062, 1.0, 0.375, 1.0, 0.375, 0.5, 0.375, 0.5, 0.375, 1.0, 0.3438, 1.0, 0.3438, 0.5, 0.3438, 0.5, 0.3438, 1.0, 0.3125, 1.0, 0.3125, 0.5, 0.3125, 0.5, 0.3125, 1.0, 0.2812, 1.0, 0.2812, 0.5, 0.2812, 0.5, 0.2812, 1.0, 0.25, 1.0, 0.25, 0.5, 0.25, 0.5, 0.25, 1.0, 0.2188, 1.0, 0.2188, 0.5, 0.2188, 0.5, 0.2188, 1.0, 0.1875, 1.0, 0.1875, 0.5, 0.1875, 0.5, 0.1875, 1.0, 0.1562, 1.0, 0.1562, 0.5, 0.1562, 0.5, 0.1562, 1.0, 0.125, 1.0, 0.125, 0.5, 0.125, 0.5, 0.125, 1.0, 0.09375, 1.0, 0.09375, 0.5, 0.09375, 0.5, 0.09375, 1.0, 0.0625, 1.0, 0.0625, 0.5, 0.2968, 0.4854, 0.25, 0.49, 0.2032, 0.4854, 0.1582, 0.4717, 0.1167, 0.4496, 0.08029, 0.4197, 0.05045, 0.3833, 0.02827, 0.3418, 0.01461, 0.2968, 0.01, 0.25, 0.01461, 0.2032, 0.02827, 0.1582, 0.05045, 0.1167, 0.08029, 0.08029, 0.1167, 0.05045, 0.1582, 0.02827, 0.2032, 0.01461, 0.25, 0.01, 0.2968, 0.01461, 0.3418, 0.02827, 0.3833, 0.05045, 0.4197, 0.08029, 0.4496, 0.1167, 0.4717, 0.1582, 0.4854, 0.2032, 0.49, 0.25, 0.4854, 0.2968, 0.4717, 0.3418, 0.4496, 0.3833, 0.4197, 0.4197, 0.3833, 0.4496, 0.3418, 0.4717, 0.0625, 0.5, 0.0625, 1.0, 0.03125, 1.0, 0.03125, 0.5, 0.03125, 0.5, 0.03125, 1.0, 0.0, 1.0, 0.0, 0.5, 0.75, 0.49, 0.7968, 0.4854, 0.8418, 0.4717, 0.8833, 0.4496, 0.9197, 0.4197, 0.9496, 0.3833, 0.9717, 0.3418, 0.9854, 0.2968, 0.99, 0.25, 0.9854, 0.2032, 0.9717, 0.1582, 0.9496, 0.1167, 0.9197, 0.08029, 0.8833, 0.05045, 0.8418, 0.02827, 0.7968, 0.01461, 0.75, 0.01, 0.7032, 0.01461, 0.6582, 0.02827, 0.6167, 0.05045, 0.5803, 0.08029, 0.5504, 0.1167, 0.5283, 0.1582, 0.5146, 0.2032, 0.51, 0.25, 0.5146, 0.2968, 0.5283, 0.3418, 0.5504, 0.3833, 0.5803, 0.4197, 0.6167, 0.4496, 0.6582, 0.4717, 0.7032, 0.4854, 0.75, 0.6875, 0.75, 0.75, 0.7188, 0.75, 0.7188, 0.6875, 0.75, 0.625, 0.75, 0.6875, 0.7188, 0.6875, 0.7188, 0.625, 0.75, 0.9375, 0.7344, 1.0, 0.7188, 0.9375, 0.75, 0.875, 0.75, 0.9375, 0.7188, 0.9375, 0.7188, 0.875, 0.75, 0.8125, 0.75, 0.875, 0.7188, 0.875, 0.7188, 0.8125, 0.75, 0.75, 0.75, 0.8125, 0.7188, 0.8125, 0.7188, 0.75, 0.7188, 0.75, 0.7188, 0.8125, 0.6875, 0.8125, 0.6875, 0.75, 0.7188, 0.6875, 0.7188, 0.75, 0.6875, 0.75, 0.6875, 0.6875, 0.7188, 0.625, 0.7188, 0.6875, 0.6875, 0.6875, 0.6875, 0.625, 0.7188, 0.9375, 0.7031, 1.0, 0.6875, 0.9375, 0.7188, 0.875, 0.7188, 0.9375, 0.6875, 0.9375, 0.6875, 0.875, 0.7188, 0.8125, 0.7188, 0.875, 0.6875, 0.875, 0.6875, 0.8125, 0.6875, 0.9375, 0.6719, 1.0, 0.6562, 0.9375, 0.6875, 0.875, 0.6875, 0.9375, 0.6562, 0.9375, 0.6562, 0.875, 0.6875, 0.8125, 0.6875, 0.875, 0.6562, 0.875, 0.6562, 0.8125, 0.6875, 0.75, 0.6875, 0.8125, 0.6562, 0.8125, 0.6562, 0.75, 0.6875, 0.6875, 0.6875, 0.75, 0.6562, 0.75, 0.6562, 0.6875, 0.6875, 0.625, 0.6875, 0.6875, 0.6562, 0.6875, 0.6562, 0.625, 0.6562, 0.75, 0.6562, 0.8125, 0.625, 0.8125, 0.625, 0.75, 0.6562, 0.6875, 0.6562, 0.75, 0.625, 0.75, 0.625, 0.6875, 0.6562, 0.625, 0.6562, 0.6875, 0.625, 0.6875, 0.625, 0.625, 0.6562, 0.9375, 0.6406, 1.0, 0.625, 0.9375, 0.6562, 0.875, 0.6562, 0.9375, 0.625, 0.9375, 0.625, 0.875, 0.6562, 0.8125, 0.6562, 0.875, 0.625, 0.875, 0.625, 0.8125, 0.625, 0.9375, 0.6094, 1.0, 0.5938, 0.9375, 0.625, 0.875, 0.625, 0.9375, 0.5938, 0.9375, 0.5938, 0.875, 0.625, 0.8125, 0.625, 0.875, 0.5938, 0.875, 0.5938, 0.8125, 0.625, 0.75, 0.625, 0.8125, 0.5938, 0.8125, 0.5938, 0.75, 0.625, 0.6875, 0.625, 0.75, 0.5938, 0.75, 0.5938, 0.6875, 0.625, 0.625, 0.625, 0.6875, 0.5938, 0.6875, 0.5938, 0.625, 0.5938, 0.6875, 0.5938, 0.75, 0.5625, 0.75, 0.5625, 0.6875, 0.5938, 0.625, 0.5938, 0.6875, 0.5625, 0.6875, 0.5625, 0.625, 0.5938, 0.9375, 0.5781, 1.0, 0.5625, 0.9375, 0.5938, 0.875, 0.5938, 0.9375, 0.5625, 0.9375, 0.5625, 0.875, 0.5938, 0.8125, 0.5938, 0.875, 0.5625, 0.875, 0.5625, 0.8125, 0.5938, 0.75, 0.5938, 0.8125, 0.5625, 0.8125, 0.5625, 0.75, 0.5625, 0.875, 0.5625, 0.9375, 0.5312, 0.9375, 0.5312, 0.875, 0.5625, 0.8125, 0.5625, 0.875, 0.5312, 0.875, 0.5312, 0.8125, 0.5625, 0.75, 0.5625, 0.8125, 0.5312, 0.8125, 0.5312, 0.75, 0.5625, 0.6875, 0.5625, 0.75, 0.5312, 0.75, 0.5312, 0.6875, 0.5625, 0.625, 0.5625, 0.6875, 0.5312, 0.6875, 0.5312, 0.625, 0.5625, 0.9375, 0.5469, 1.0, 0.5312, 0.9375, 0.5312, 0.625, 0.5312, 0.6875, 0.5, 0.6875, 0.5, 0.625, 0.5312, 0.9375, 0.5156, 1.0, 0.5, 0.9375, 0.5312, 0.875, 0.5312, 0.9375, 0.5, 0.9375, 0.5, 0.875, 0.5312, 0.8125, 0.5312, 0.875, 0.5, 0.875, 0.5, 0.8125, 0.5312, 0.75, 0.5312, 0.8125, 0.5, 0.8125, 0.5, 0.75, 0.5312, 0.6875, 0.5312, 0.75, 0.5, 0.75, 0.5, 0.6875, 0.5, 0.875, 0.5, 0.9375, 0.4688, 0.9375, 0.4688, 0.875, 0.5, 0.8125, 0.5, 0.875, 0.4688, 0.875, 0.4688, 0.8125, 0.5, 0.75, 0.5, 0.8125, 0.4688, 0.8125, 0.4688, 0.75, 0.5, 0.6875, 0.5, 0.75, 0.4688, 0.75, 0.4687, 0.6875, 0.5, 0.625, 0.5, 0.6875, 0.4687, 0.6875, 0.4688, 0.625, 0.5, 0.9375, 0.4844, 1.0, 0.4688, 0.9375, 0.4688, 0.625, 0.4687, 0.6875, 0.4375, 0.6875, 0.4375, 0.625, 0.4688, 0.9375, 0.4531, 1.0, 0.4375, 0.9375, 0.4688, 0.875, 0.4688, 0.9375, 0.4375, 0.9375, 0.4375, 0.875, 0.4688, 0.8125, 0.4688, 0.875, 0.4375, 0.875, 0.4375, 0.8125, 0.4688, 0.75, 0.4688, 0.8125, 0.4375, 0.8125, 0.4375, 0.75, 0.4687, 0.6875, 0.4688, 0.75, 0.4375, 0.75, 0.4375, 0.6875, 0.4375, 0.8125, 0.4375, 0.875, 0.4062, 0.875, 0.4062, 0.8125, 0.4375, 0.75, 0.4375, 0.8125, 0.4062, 0.8125, 0.4062, 0.75, 0.4375, 0.6875, 0.4375, 0.75, 0.4062, 0.75, 0.4062, 0.6875, 0.4375, 0.625, 0.4375, 0.6875, 0.4062, 0.6875, 0.4062, 0.625, 0.4375, 0.9375, 0.4219, 1.0, 0.4062, 0.9375, 0.4375, 0.875, 0.4375, 0.9375, 0.4062, 0.9375, 0.4062, 0.875, 0.4062, 0.9375, 0.3906, 1.0, 0.375, 0.9375, 0.4062, 0.875, 0.4062, 0.9375, 0.375, 0.9375, 0.375, 0.875, 0.4062, 0.8125, 0.4062, 0.875, 0.375, 0.875, 0.375, 0.8125, 0.4062, 0.75, 0.4062, 0.8125, 0.375, 0.8125, 0.375, 0.75, 0.4062, 0.6875, 0.4062, 0.75, 0.375, 0.75, 0.375, 0.6875, 0.4062, 0.625, 0.4062, 0.6875, 0.375, 0.6875, 0.375, 0.625, 0.375, 0.8125, 0.375, 0.875, 0.3438, 0.875, 0.3438, 0.8125, 0.375, 0.75, 0.375, 0.8125, 0.3438, 0.8125, 0.3437, 0.75, 0.375, 0.6875, 0.375, 0.75, 0.3437, 0.75, 0.3438, 0.6875, 0.375, 0.625, 0.375, 0.6875, 0.3438, 0.6875, 0.3438, 0.625, 0.375, 0.9375, 0.3594, 1.0, 0.3438, 0.9375, 0.375, 0.875, 0.375, 0.9375, 0.3438, 0.9375, 0.3438, 0.875, 0.3438, 0.9375, 0.3281, 1.0, 0.3125, 0.9375, 0.3438, 0.875, 0.3438, 0.9375, 0.3125, 0.9375, 0.3125, 0.875, 0.3438, 0.8125, 0.3438, 0.875, 0.3125, 0.875, 0.3125, 0.8125, 0.3437, 0.75, 0.3438, 0.8125, 0.3125, 0.8125, 0.3125, 0.75, 0.3438, 0.6875, 0.3437, 0.75, 0.3125, 0.75, 0.3125, 0.6875, 0.3438, 0.625, 0.3438, 0.6875, 0.3125, 0.6875, 0.3125, 0.625, 0.3125, 0.75, 0.3125, 0.8125, 0.2812, 0.8125, 0.2812, 0.75, 0.3125, 0.6875, 0.3125, 0.75, 0.2812, 0.75, 0.2812, 0.6875, 0.3125, 0.625, 0.3125, 0.6875, 0.2812, 0.6875, 0.2812, 0.625, 0.3125, 0.9375, 0.2969, 1.0, 0.2812, 0.9375, 0.3125, 0.875, 0.3125, 0.9375, 0.2812, 0.9375, 0.2812, 0.875, 0.3125, 0.8125, 0.3125, 0.875, 0.2812, 0.875, 0.2812, 0.8125, 0.2812, 0.9375, 0.2656, 1.0, 0.25, 0.9375, 0.2812, 0.875, 0.2812, 0.9375, 0.25, 0.9375, 0.25, 0.875, 0.2812, 0.8125, 0.2812, 0.875, 0.25, 0.875, 0.25, 0.8125, 0.2812, 0.75, 0.2812, 0.8125, 0.25, 0.8125, 0.25, 0.75, 0.2812, 0.6875, 0.2812, 0.75, 0.25, 0.75, 0.25, 0.6875, 0.2812, 0.625, 0.2812, 0.6875, 0.25, 0.6875, 0.25, 0.625, 0.25, 0.6875, 0.25, 0.75, 0.2187, 0.75, 0.2187, 0.6875, 0.25, 0.625, 0.25, 0.6875, 0.2187, 0.6875, 0.2188, 0.625, 0.25, 0.9375, 0.2344, 1.0, 0.2188, 0.9375, 0.25, 0.875, 0.25, 0.9375, 0.2188, 0.9375, 0.2188, 0.875, 0.25, 0.8125, 0.25, 0.875, 0.2188, 0.875, 0.2188, 0.8125, 0.25, 0.75, 0.25, 0.8125, 0.2188, 0.8125, 0.2187, 0.75, 0.2188, 0.9375, 0.2031, 1.0, 0.1875, 0.9375, 0.2188, 0.875, 0.2188, 0.9375, 0.1875, 0.9375, 0.1875, 0.875, 0.2188, 0.8125, 0.2188, 0.875, 0.1875, 0.875, 0.1875, 0.8125, 0.2187, 0.75, 0.2188, 0.8125, 0.1875, 0.8125, 0.1875, 0.75, 0.2187, 0.6875, 0.2187, 0.75, 0.1875, 0.75, 0.1875, 0.6875, 0.2188, 0.625, 0.2187, 0.6875, 0.1875, 0.6875, 0.1875, 0.625, 0.1875, 0.6875, 0.1875, 0.75, 0.1562, 0.75, 0.1562, 0.6875, 0.1875, 0.625, 0.1875, 0.6875, 0.1562, 0.6875, 0.1562, 0.625, 0.1875, 0.9375, 0.1719, 1.0, 0.1562, 0.9375, 0.1875, 0.875, 0.1875, 0.9375, 0.1562, 0.9375, 0.1563, 0.875, 0.1875, 0.8125, 0.1875, 0.875, 0.1563, 0.875, 0.1562, 0.8125, 0.1875, 0.75, 0.1875, 0.8125, 0.1562, 0.8125, 0.1562, 0.75, 0.1563, 0.875, 0.1562, 0.9375, 0.125, 0.9375, 0.125, 0.875, 0.1562, 0.8125, 0.1563, 0.875, 0.125, 0.875, 0.125, 0.8125, 0.1562, 0.75, 0.1562, 0.8125, 0.125, 0.8125, 0.125, 0.75, 0.1562, 0.6875, 0.1562, 0.75, 0.125, 0.75, 0.125, 0.6875, 0.1562, 0.625, 0.1562, 0.6875, 0.125, 0.6875, 0.125, 0.625, 0.1562, 0.9375, 0.1406, 1.0, 0.125, 0.9375, 0.125, 0.625, 0.125, 0.6875, 0.09375, 0.6875, 0.09375, 0.625, 0.125, 0.9375, 0.1094, 1.0, 0.09375, 0.9375, 0.125, 0.875, 0.125, 0.9375, 0.09375, 0.9375, 0.09375, 0.875, 0.125, 0.8125, 0.125, 0.875, 0.09375, 0.875, 0.09375, 0.8125, 0.125, 0.75, 0.125, 0.8125, 0.09375, 0.8125, 0.09375, 0.75, 0.125, 0.6875, 0.125, 0.75, 0.09375, 0.75, 0.09375, 0.6875, 0.09375, 0.875, 0.09375, 0.9375, 0.0625, 0.9375, 0.0625, 0.875, 0.09375, 0.8125, 0.09375, 0.875, 0.0625, 0.875, 0.0625, 0.8125, 0.09375, 0.75, 0.09375, 0.8125, 0.0625, 0.8125, 0.0625, 0.75, 0.09375, 0.6875, 0.09375, 0.75, 0.0625, 0.75, 0.0625, 0.6875, 0.09375, 0.625, 0.09375, 0.6875, 0.0625, 0.6875, 0.0625, 0.625, 0.09375, 0.9375, 0.07812, 1.0, 0.0625, 0.9375, 0.0625, 0.625, 0.0625, 0.6875, 0.03125, 0.6875, 0.03125, 0.625, 0.0625, 0.9375, 0.04687, 1.0, 0.03125, 0.9375, 0.0625, 0.875, 0.0625, 0.9375, 0.03125, 0.9375, 0.03125, 0.875, 0.0625, 0.8125, 0.0625, 0.875, 0.03125, 0.875, 0.03125, 0.8125, 0.0625, 0.75, 0.0625, 0.8125, 0.03125, 0.8125, 0.03125, 0.75, 0.0625, 0.6875, 0.0625, 0.75, 0.03125, 0.75, 0.03125, 0.6875, 0.03125, 0.8125, 0.03125, 0.875, 0.0, 0.875, 0.0, 0.8125, 0.03125, 0.75, 0.03125, 0.8125, 0.0, 0.8125, 0.0, 0.75, 0.03125, 0.6875, 0.03125, 0.75, 0.0, 0.75, 0.0, 0.6875, 0.03125, 0.625, 0.03125, 0.6875, 0.0, 0.6875, 0.0, 0.625, 0.03125, 0.9375, 0.01562, 1.0, 0.0, 0.9375, 0.03125, 0.875, 0.03125, 0.9375, 0.0, 0.9375, 0.0, 0.875, 1.0, 0.9375, 0.9844, 1.0, 0.9687, 0.9375, 1.0, 0.875, 1.0, 0.9375, 0.9687, 0.9375, 0.9688, 0.875, 1.0, 0.8125, 1.0, 0.875, 0.9688, 0.875, 0.9687, 0.8125, 1.0, 0.75, 1.0, 0.8125, 0.9687, 0.8125, 0.9687, 0.75, 1.0, 0.6875, 1.0, 0.75, 0.9687, 0.75, 0.9687, 0.6875, 1.0, 0.625, 1.0, 0.6875, 0.9687, 0.6875, 0.9687, 0.625, 0.9687, 0.75, 0.9687, 0.8125, 0.9375, 0.8125, 0.9375, 0.75, 0.9687, 0.6875, 0.9687, 0.75, 0.9375, 0.75, 0.9375, 0.6875, 0.9687, 0.625, 0.9687, 0.6875, 0.9375, 0.6875, 0.9375, 0.625, 0.9687, 0.9375, 0.9531, 1.0, 0.9375, 0.9375, 0.9688, 0.875, 0.9687, 0.9375, 0.9375, 0.9375, 0.9375, 0.875, 0.9687, 0.8125, 0.9688, 0.875, 0.9375, 0.875, 0.9375, 0.8125, 0.9375, 0.9375, 0.9219, 1.0, 0.9062, 0.9375, 0.9375, 0.875, 0.9375, 0.9375, 0.9062, 0.9375, 0.9062, 0.875, 0.9375, 0.8125, 0.9375, 0.875, 0.9062, 0.875, 0.9062, 0.8125, 0.9375, 0.75, 0.9375, 0.8125, 0.9062, 0.8125, 0.9062, 0.75, 0.9375, 0.6875, 0.9375, 0.75, 0.9062, 0.75, 0.9062, 0.6875, 0.9375, 0.625, 0.9375, 0.6875, 0.9062, 0.6875, 0.9062, 0.625, 0.9062, 0.75, 0.9062, 0.8125, 0.875, 0.8125, 0.875, 0.75, 0.9062, 0.6875, 0.9062, 0.75, 0.875, 0.75, 0.875, 0.6875, 0.9062, 0.625, 0.9062, 0.6875, 0.875, 0.6875, 0.875, 0.625, 0.9062, 0.9375, 0.8906, 1.0, 0.875, 0.9375, 0.9062, 0.875, 0.9062, 0.9375, 0.875, 0.9375, 0.875, 0.875, 0.9062, 0.8125, 0.9062, 0.875, 0.875, 0.875, 0.875, 0.8125, 0.875, 0.9375, 0.8594, 1.0, 0.8437, 0.9375, 0.875, 0.875, 0.875, 0.9375, 0.8437, 0.9375, 0.8438, 0.875, 0.875, 0.8125, 0.875, 0.875, 0.8438, 0.875, 0.8437, 0.8125, 0.875, 0.75, 0.875, 0.8125, 0.8437, 0.8125, 0.8437, 0.75, 0.875, 0.6875, 0.875, 0.75, 0.8437, 0.75, 0.8437, 0.6875, 0.875, 0.625, 0.875, 0.6875, 0.8437, 0.6875, 0.8437, 0.625, 0.8437, 0.6875, 0.8437, 0.75, 0.8125, 0.75, 0.8125, 0.6875, 0.8437, 0.625, 0.8437, 0.6875, 0.8125, 0.6875, 0.8125, 0.625, 0.8437, 0.9375, 0.8281, 1.0, 0.8125, 0.9375, 0.8438, 0.875, 0.8437, 0.9375, 0.8125, 0.9375, 0.8125, 0.875, 0.8437, 0.8125, 0.8438, 0.875, 0.8125, 0.875, 0.8125, 0.8125, 0.8437, 0.75, 0.8437, 0.8125, 0.8125, 0.8125, 0.8125, 0.75, 0.8125, 0.9375, 0.7969, 1.0, 0.7812, 0.9375, 0.8125, 0.875, 0.8125, 0.9375, 0.7812, 0.9375, 0.7812, 0.875, 0.8125, 0.8125, 0.8125, 0.875, 0.7812, 0.875, 0.7812, 0.8125, 0.8125, 0.75, 0.8125, 0.8125, 0.7812, 0.8125, 0.7812, 0.75, 0.8125, 0.6875, 0.8125, 0.75, 0.7812, 0.75, 0.7812, 0.6875, 0.8125, 0.625, 0.8125, 0.6875, 0.7812, 0.6875, 0.7812, 0.625, 0.7812, 0.6875, 0.7812, 0.75, 0.75, 0.75, 0.75, 0.6875, 0.7812, 0.625, 0.7812, 0.6875, 0.75, 0.6875, 0.75, 0.625, 0.7812, 0.9375, 0.7656, 1.0, 0.75, 0.9375, 0.7812, 0.875, 0.7812, 0.9375, 0.75, 0.9375, 0.75, 0.875, 0.7812, 0.8125, 0.7812, 0.875, 0.75, 0.875, 0.75, 0.8125, 0.7812, 0.75, 0.7812, 0.8125, 0.75, 0.8125, 0.75, 0.75, 0.0625, 0.625, 0.03125, 0.625, 0.03125, 0.625, 0.0625, 0.625, 0.7188, 0.625, 0.75, 0.625, 0.75, 0.625, 0.7188, 0.625, 0.6875, 0.625, 0.7188, 0.625, 0.7188, 0.625, 0.6875, 0.625, 0.6562, 0.625, 0.6875, 0.625, 0.6875, 0.625, 0.6562, 0.625, 0.625, 0.625, 0.6562, 0.625, 0.6562, 0.625, 0.625, 0.625, 0.5938, 0.625, 0.625, 0.625, 0.625, 0.625, 0.5938, 0.625, 0.5625, 0.625, 0.5938, 0.625, 0.5938, 0.625, 0.5625, 0.625, 0.5312, 0.625, 0.5625, 0.625, 0.5625, 0.625, 0.5312, 0.625, 0.5, 0.625, 0.5312, 0.625, 0.5312, 0.625, 0.5, 0.625, 0.4688, 0.625, 0.5, 0.625, 0.5, 0.625, 0.4688, 0.625, 0.4375, 0.625, 0.4688, 0.625, 0.4688, 0.625, 0.4375, 0.625, 0.4062, 0.625, 0.4375, 0.625, 0.4375, 0.625, 0.4062, 0.625, 0.375, 0.625, 0.4062, 0.625, 0.4062, 0.625, 0.375, 0.625, 0.3438, 0.625, 0.375, 0.625, 0.375, 0.625, 0.3438, 0.625, 0.3125, 0.625, 0.3438, 0.625, 0.3438, 0.625, 0.3125, 0.625, 0.2812, 0.625, 0.3125, 0.625, 0.3125, 0.625, 0.2812, 0.625, 0.25, 0.625, 0.2812, 0.625, 0.2812, 0.625, 0.25, 0.625, 0.2188, 0.625, 0.25, 0.625, 0.25, 0.625, 0.2188, 0.625, 0.1875, 0.625, 0.2188, 0.625, 0.2188, 0.625, 0.1875, 0.625, 0.1562, 0.625, 0.1875, 0.625, 0.1875, 0.625, 0.1562, 0.625, 0.125, 0.625, 0.1562, 0.625, 0.1562, 0.625, 0.125, 0.625, 0.09375, 0.625, 0.125, 0.625, 0.125, 0.625, 0.09375, 0.625, 0.0625, 0.625, 0.09375, 0.625, 0.09375, 0.625, 0.0625, 0.625, 0.03125, 0.625, 0.0625, 0.625, 0.0625, 0.625, 0.03125, 0.625, 0.0, 0.625, 0.03125, 0.625, 0.03125, 0.625, 0.0, 0.625, 0.9687, 0.625, 0.0, 0.625, 0.0, 0.625, 0.9687, 0.625, 0.9375, 0.625, 0.9687, 0.625, 0.9687, 0.625, 0.9375, 0.625, 0.9062, 0.625, 0.9375, 0.625, 0.9375, 0.625, 0.9062, 0.625, 0.875, 0.625, 0.9062, 0.625, 0.9062, 0.625, 0.875, 0.625, 0.8437, 0.625, 0.875, 0.625, 0.875, 0.625, 0.8437, 0.625, 0.8125, 0.625, 0.8437, 0.625, 0.8437, 0.625, 0.8125, 0.625, 0.7812, 0.625, 0.8125, 0.625, 0.8125, 0.625, 0.7812, 0.625, 0.75, 0.625, 0.7812, 0.625, 0.7812, 0.625, 0.75, 0.625, 0.686, 0.625, 0.6601, 0.625, 0.6337, 0.625, 0.6069, 0.625, 0.5799, 0.625, 0.5527, 0.625, 0.5254, 0.625, 0.4981, 0.625, 0.4707, 0.625, 0.4433, 0.625, 0.416, 0.625, 0.3889, 0.625, 0.3619, 0.625, 0.3351, 0.625, 0.3087, 0.625, 0.2827, 0.625, 0.2574, 0.625, 0.233, 0.625, 0.2101, 0.625, 0.1895, 0.625, 0.1733, 0.625, 0.167, 0.625, 0.1914, 0.625, 0.3343, 0.625, 0.6345, 0.625, 0.7774, 0.625, 0.8017, 0.625, 0.7955, 0.625, 0.7793, 0.625, 0.7587, 0.625, 0.7357, 0.625, 0.7113, 0.625, 0.4688, 0.625, 0.4375, 0.625, 0.4375, 0.625, 0.4688, 0.625, 0.03125, 0.625, 0.0, 0.625, 0.0, 0.625, 0.03125, 0.625, 0.4375, 0.625, 0.4062, 0.625, 0.4062, 0.625, 0.4375, 0.625, 0.0, 0.625, 0.9687, 0.625, 0.9687, 0.625, 0.0, 0.625, 0.4062, 0.625, 0.375, 0.625, 0.375, 0.625, 0.4062, 0.625, 0.9687, 0.625, 0.9375, 0.625, 0.9375, 0.625, 0.9687, 0.625, 0.375, 0.625, 0.3438, 0.625, 0.3438, 0.625, 0.375, 0.625, 0.9375, 0.625, 0.9062, 0.625, 0.9062, 0.625, 0.9375, 0.625, 0.3438, 0.625, 0.3125, 0.625, 0.3125, 0.625, 0.3438, 0.625, 0.75, 0.625, 0.7188, 0.625, 0.7188, 0.625, 0.75, 0.625, 0.9062, 0.625, 0.875, 0.625, 0.875, 0.625, 0.9062, 0.625, 0.3125, 0.625, 0.2812, 0.625, 0.2812, 0.625, 0.3125, 0.625, 0.7188, 0.625, 0.6875, 0.625, 0.6875, 0.625, 0.7188, 0.625, 0.875, 0.625, 0.8437, 0.625, 0.8437, 0.625, 0.875, 0.625, 0.2812, 0.625, 0.25, 0.625, 0.25, 0.625, 0.2812, 0.625, 0.6875, 0.625, 0.6562, 0.625, 0.6562, 0.625, 0.6875, 0.625, 0.8437, 0.625, 0.8125, 0.625, 0.8125, 0.625, 0.8437, 0.625, 0.25, 0.625, 0.2188, 0.625, 0.2188, 0.625, 0.25, 0.625, 0.6562, 0.625, 0.625, 0.625, 0.625, 0.625, 0.6562, 0.625, 0.8125, 0.625, 0.7812, 0.625, 0.7812, 0.625, 0.8125, 0.625, 0.2188, 0.625, 0.1875, 0.625, 0.1875, 0.625, 0.2188, 0.625, 0.625, 0.625, 0.5938, 0.625, 0.5938, 0.625, 0.625, 0.625, 0.7812, 0.625, 0.75, 0.625, 0.75, 0.625, 0.7812, 0.625, 0.1875, 0.625, 0.1562, 0.625, 0.1562, 0.625, 0.1875, 0.625, 0.5938, 0.625, 0.5625, 0.625, 0.5625, 0.625, 0.5938, 0.625, 0.1562, 0.625, 0.125, 0.625, 0.125, 0.625, 0.1562, 0.625, 0.5625, 0.625, 0.5312, 0.625, 0.5312, 0.625, 0.5625, 0.625, 0.125, 0.625, 0.09375, 0.625, 0.09375, 0.625, 0.125, 0.625, 0.5312, 0.625, 0.5, 0.625, 0.5, 0.625, 0.5312, 0.625, 0.09375, 0.625, 0.0625, 0.625, 0.0625, 0.625, 0.09375, 0.625, 0.5, 0.625, 0.4688, 0.625, 0.4688, 0.625, 0.5, 0.625, 0.686, 0.625, 0.7113, 0.625, 0.75, 0.625, 0.7188, 0.625, 0.6601, 0.625, 0.686, 0.625, 0.7188, 0.625, 0.6875, 0.625, 0.6337, 0.625, 0.6601, 0.625, 0.6875, 0.625, 0.6562, 0.625, 0.6069, 0.625, 0.6337, 0.625, 0.6562, 0.625, 0.625, 0.625, 0.5799, 0.625, 0.6069, 0.625, 0.625, 0.625, 0.5938, 0.625, 0.5527, 0.625, 0.5799, 0.625, 0.5938, 0.625, 0.5625, 0.625, 0.5254, 0.625, 0.5527, 0.625, 0.5625, 0.625, 0.5312, 0.625, 0.4981, 0.625, 0.5254, 0.625, 0.5312, 0.625, 0.5, 0.625, 0.4707, 0.625, 0.4981, 0.625, 0.5, 0.625, 0.4688, 0.625, 0.4433, 0.625, 0.4707, 0.625, 0.4688, 0.625, 0.4375, 0.625, 0.416, 0.625, 0.4433, 0.625, 0.4375, 0.625, 0.4062, 0.625, 0.3889, 0.625, 0.416, 0.625, 0.4062, 0.625, 0.375, 0.625, 0.3619, 0.625, 0.3889, 0.625, 0.375, 0.625, 0.3438, 0.625, 0.3351, 0.625, 0.3619, 0.625, 0.3438, 0.625, 0.3125, 0.625, 0.3087, 0.625, 0.3351, 0.625, 0.3125, 0.625, 0.2812, 0.625, 0.2827, 0.625, 0.3087, 0.625, 0.2812, 0.625, 0.25, 0.625, 0.2574, 0.625, 0.2827, 0.625, 0.25, 0.625, 0.2188, 0.625, 0.233, 0.625, 0.2574, 0.625, 0.2188, 0.625, 0.1875, 0.625, 0.2101, 0.625, 0.233, 0.625, 0.1875, 0.625, 0.1562, 0.625, 0.1895, 0.625, 0.2101, 0.625, 0.1562, 0.625, 0.125, 0.625, 0.1733, 0.625, 0.1895, 0.625, 0.125, 0.625, 0.09375, 0.625, 0.167, 0.625, 0.1733, 0.625, 0.09375, 0.625, 0.0625, 0.625, 0.1914, 0.625, 0.167, 0.625, 0.0625, 0.625, 0.03125, 0.625, 0.3343, 0.625, 0.1914, 0.625, 0.03125, 0.625, 0.0, 0.625, 0.6345, 0.625, 0.3343, 0.625, 0.0, 0.625, 0.9687, 0.625, 0.7774, 0.625, 0.6345, 0.625, 0.9687, 0.625, 0.9375, 0.625, 0.8017, 0.625, 0.7774, 0.625, 0.9375, 0.625, 0.9062, 0.625, 0.7955, 0.625, 0.8017, 0.625, 0.9062, 0.625, 0.875, 0.625, 0.7793, 0.625, 0.7955, 0.625, 0.875, 0.625, 0.8437, 0.625, 0.7587, 0.625, 0.7793, 0.625, 0.8437, 0.625, 0.8125, 0.625, 0.7357, 0.625, 0.7587, 0.625, 0.8125, 0.625, 0.7812, 0.625, 0.7113, 0.625, 0.7357, 0.625, 0.7812, 0.625, 0.75, 0.625])
me_cylinder_001.materials.append(mat_silver)
me_cylinder_001.update()
me_cube_005 = bpy.data.meshes.new('Cube.005')
me_cube_005.from_pydata([(-0.5, -0.5, -0.5), (-0.5, -0.5, 0.5), (-0.5, 0.5, -0.5), (-0.5, 0.5, 0.5), (0.5, -0.5, -0.5), (0.5, -0.5, 0.5), (0.5, 0.5, -0.5), (0.5, 0.5, 0.5)], [], [(0, 1, 3, 2), (2, 3, 7, 6), (6, 7, 5, 4), (4, 5, 1, 0), (2, 6, 4, 0), (7, 3, 1, 5)])
_uv = me_cube_005.uv_layers.new(name='UVMap')
_uv.uv.foreach_set('vector', [0.375, 0.0, 0.625, 0.0, 0.625, 0.25, 0.375, 0.25, 0.375, 0.25, 0.625, 0.25, 0.625, 0.5, 0.375, 0.5, 0.375, 0.5, 0.625, 0.5, 0.625, 0.75, 0.375, 0.75, 0.375, 0.75, 0.625, 0.75, 0.625, 1.0, 0.375, 1.0, 0.125, 0.5, 0.375, 0.5, 0.375, 0.75, 0.125, 0.75, 0.625, 0.5, 0.875, 0.5, 0.875, 0.75, 0.625, 0.75])
me_cube_005.materials.append(mat_blue_001)
me_cube_005.update()
me_hexboltz_010 = bpy.data.meshes.new('HexBoltz.010')
me_hexboltz_010.from_pydata([(0.005016, -0.00979, 0.0), (0.011, -0.0001458, 0.0), (0.00475, 0.009921, 0.0), (-0.005016, 0.00979, 0.0), (-0.011, 0.0001458, 0.0), (-0.00475, -0.009921, 0.0), (0.00475, 0.009921, 0.009), (-0.005016, 0.00979, 0.009), (-0.011, 0.0001458, 0.009), (0.011, -0.0001458, 0.009), (0.005016, -0.00979, 0.009), (-0.00475, -0.009921, 0.009)], [], [(2, 1, 0, 5, 4, 3), (6, 7, 8, 11, 10, 9), (2, 3, 7, 6), (5, 0, 10, 11), (0, 1, 9, 10), (3, 4, 8, 7), (4, 5, 11, 8), (1, 2, 6, 9)])
_uv = me_hexboltz_010.uv_layers.new(name='UVMap')
_uv.uv.foreach_set('vector', [0.338, 0.0, 0.169, 0.0, 0.0, 0.0, 0.8451, 0.0, 0.6761, 0.0, 0.507, 0.0, 0.338, 0.0, 0.507, 0.0, 0.6761, 0.0, 0.8451, 0.0, 0.0, 0.0, 0.169, 0.0, 0.338, 0.0, 0.507, 0.0, 0.507, 0.0, 0.338, 0.0, 0.8451, 0.0, 0.0, 0.0, 0.0, 0.0, 0.8451, 0.0, 0.0, 0.0, 0.169, 0.0, 0.169, 0.0, 0.0, 0.0, 0.507, 0.0, 0.6761, 0.0, 0.6761, 0.0, 0.507, 0.0, 0.6761, 0.0, 0.8451, 0.0, 0.8451, 0.0, 0.6761, 0.0, 0.169, 0.0, 0.338, 0.0, 0.338, 0.0, 0.169, 0.0])
me_hexboltz_010.materials.append(mat_silver_002)
me_hexboltz_010.update()
me_hexboltz_011 = bpy.data.meshes.new('HexBoltz.011')
me_hexboltz_011.from_pydata([(0.005016, -0.00979, 0.0), (0.011, -0.0001458, 0.0), (0.00475, 0.009921, 0.0), (-0.005016, 0.00979, 0.0), (-0.011, 0.0001458, 0.0), (-0.00475, -0.009921, 0.0), (0.00475, 0.009921, 0.009), (-0.005016, 0.00979, 0.009), (-0.011, 0.0001458, 0.009), (0.011, -0.0001458, 0.009), (0.005016, -0.00979, 0.009), (-0.00475, -0.009921, 0.009)], [], [(2, 1, 0, 5, 4, 3), (6, 7, 8, 11, 10, 9), (2, 3, 7, 6), (5, 0, 10, 11), (0, 1, 9, 10), (3, 4, 8, 7), (4, 5, 11, 8), (1, 2, 6, 9)])
_uv = me_hexboltz_011.uv_layers.new(name='UVMap')
_uv.uv.foreach_set('vector', [0.338, 0.0, 0.169, 0.0, 0.0, 0.0, 0.8451, 0.0, 0.6761, 0.0, 0.507, 0.0, 0.338, 0.0, 0.507, 0.0, 0.6761, 0.0, 0.8451, 0.0, 0.0, 0.0, 0.169, 0.0, 0.338, 0.0, 0.507, 0.0, 0.507, 0.0, 0.338, 0.0, 0.8451, 0.0, 0.0, 0.0, 0.0, 0.0, 0.8451, 0.0, 0.0, 0.0, 0.169, 0.0, 0.169, 0.0, 0.0, 0.0, 0.507, 0.0, 0.6761, 0.0, 0.6761, 0.0, 0.507, 0.0, 0.6761, 0.0, 0.8451, 0.0, 0.8451, 0.0, 0.6761, 0.0, 0.169, 0.0, 0.338, 0.0, 0.338, 0.0, 0.169, 0.0])
me_hexboltz_011.materials.append(mat_silver_003)
me_hexboltz_011.update()

# ---- objects
ob_hexboltz_005 = bpy.data.objects.new('HexBoltz.005', me_hexboltz)
ob_legbase_005 = bpy.data.objects.new('LegBase.005', me_legbase_002)
ob_leg_005 = bpy.data.objects.new('Leg.005', me_leg_001)
ob_foot_004 = bpy.data.objects.new('Foot.004', me_cylinder_001)
ob_hexboltz_002 = bpy.data.objects.new('HexBoltz.002', me_hexboltz)
ob_legbase_002 = bpy.data.objects.new('LegBase.002', me_legbase_002)
ob_leg_002 = bpy.data.objects.new('Leg.002', me_leg_001)
ob_foot_001 = bpy.data.objects.new('Foot.001', me_cylinder_001)
ob_legbeam_001 = bpy.data.objects.new('LegBeam.001', me_cube_005)
ob_hexboltz_008 = bpy.data.objects.new('HexBoltz.008', me_hexboltz_010)
ob_hexboltz_009 = bpy.data.objects.new('HexBoltz.009', me_hexboltz_011)

# ---- transforms, parenting, visibility, modifiers, constraints
ob_hexboltz_005.location = (-0.0001154, -0.7146, -0.08676)
ob_hexboltz_005.rotation_euler = (1.571, -1.571, 0.0)
ob_hexboltz_005.scale = (1.0, 1.0, 1.0)
ob_legbase_005.location = (0.8, -0.7146, 0.08991)
ob_legbase_005.rotation_euler = (1.571, -0.0, -3.142)
ob_leg_005.location = (-0.0001154, -0.7046, -0.08676)
ob_leg_005.rotation_euler = (1.571, 3.142, -3.142)
ob_foot_004.location = (-0.0003797, -0.67, -0.6496)
ob_foot_004.rotation_euler = (0.0, -0.0, -3.142)
ob_hexboltz_002.location = (0.0004138, 0.71, -0.08676)
ob_hexboltz_002.rotation_euler = (-1.571, -1.571, 0.0)
ob_hexboltz_002.scale = (1.0, 1.0, 1.0)
ob_legbase_002.location = (-0.7997, 0.71, 0.08991)
ob_legbase_002.rotation_euler = (1.571, -0.0, 0.0)
ob_leg_002.location = (0.0004138, 0.7, -0.08676)
ob_leg_002.rotation_euler = (1.571, 3.142, -4.053e-14)
ob_foot_001.location = (0.0006781, 0.6654, -0.6496)
ob_legbeam_001.location = (0.0002578, 0.0, -0.435)
ob_legbeam_001.scale = (0.03, 1.35, 0.1)
ob_hexboltz_008.location = (0.0002661, -0.7105, -0.4358)
ob_hexboltz_008.rotation_euler = (-1.571, -1.571, 0.0)
ob_hexboltz_008.scale = (1.0, 1.0, 1.0)
ob_hexboltz_009.location = (0.0002661, 0.7005, -0.4358)
ob_hexboltz_009.rotation_euler = (-1.571, -1.571, 0.0)
ob_hexboltz_009.scale = (1.0, 1.0, 1.0)

# ---- collection membership
col_leg_004.objects.link(ob_hexboltz_005)
col_leg_004.objects.link(ob_legbase_005)
col_leg_004.objects.link(ob_leg_005)
col_leg_004.objects.link(ob_foot_004)
col_leg_001.objects.link(ob_hexboltz_002)
col_leg_001.objects.link(ob_legbase_002)
col_leg_001.objects.link(ob_leg_002)
col_leg_001.objects.link(ob_foot_001)
col_legbeam.objects.link(ob_legbeam_001)
col_legbeam.objects.link(ob_hexboltz_008)
col_legbeam.objects.link(ob_hexboltz_009)

# ---- scene / render settings (as saved in the file)
scene.frame_start = 1; scene.frame_end = 250; scene.frame_set(1)
scene.render.engine = 'BLENDER_EEVEE_NEXT'
scene.cycles.sampling_pattern = 'TABULATED_SOBOL'
scene.cycles.use_light_tree = False
scene.view_settings.view_transform = 'Filmic'
bpy.context.view_layer.update()

# ---- added for rendering (the .blend has no active camera and no usable light): camera, sun
cam_auto = bpy.data.cameras.new('AutoCamera')
cam_auto.lens = 50.0
cam_auto.sensor_width = 36.0
cam_auto.clip_end = 1000.0
ob_auto_camera = bpy.data.objects.new('AutoCamera', cam_auto)
scene.collection.objects.link(ob_auto_camera)
ob_auto_camera.location = (1.56099, -1.87531, 0.87453)
ob_auto_camera.rotation_euler = (1.09748, -7.21219e-08, 0.694738)
scene.camera = ob_auto_camera
light_auto_sun = bpy.data.lights.new('AutoSun', 'SUN')
light_auto_sun.energy = 3.0
light_auto_sun.angle = 0.0523599
ob_auto_sun = bpy.data.objects.new('AutoSun', light_auto_sun)
scene.collection.objects.link(ob_auto_sun)
ob_auto_sun.rotation_euler = (0.872665, 0.174533, 0.523599)
bpy.context.view_layer.update()
